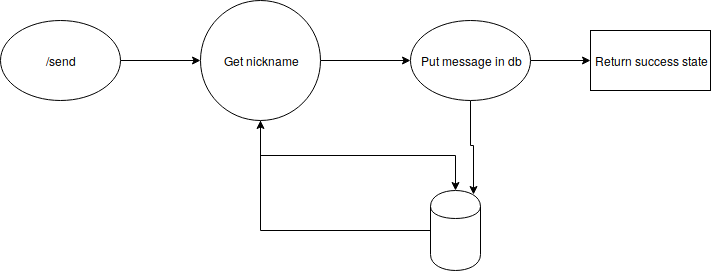

The diagram above was exported from draw.io. Its source (the exported page's mxGraphModel, read from the mxfile embedded in the PNG):
<mxGraphModel dx="1324" dy="769" grid="1" gridSize="10" guides="1" tooltips="1" connect="1" arrows="1" fold="1" page="1" pageScale="1" pageWidth="827" pageHeight="1169" math="0" shadow="0">
  <root>
    <mxCell id="0" />
    <mxCell id="1" parent="0" />
    <mxCell id="qasyw33ZRZUkX0HjpUKD-8" style="edgeStyle=orthogonalEdgeStyle;rounded=0;orthogonalLoop=1;jettySize=auto;html=1;exitX=0.5;exitY=1;exitDx=0;exitDy=0;entryX=0.5;entryY=0;entryDx=0;entryDy=0;" edge="1" parent="1" source="qasyw33ZRZUkX0HjpUKD-1" target="qasyw33ZRZUkX0HjpUKD-7">
      <mxGeometry relative="1" as="geometry">
        <mxPoint x="449" y="450" as="targetPoint" />
      </mxGeometry>
    </mxCell>
    <mxCell id="qasyw33ZRZUkX0HjpUKD-11" style="edgeStyle=orthogonalEdgeStyle;rounded=0;orthogonalLoop=1;jettySize=auto;html=1;exitX=1;exitY=0.5;exitDx=0;exitDy=0;entryX=0;entryY=0.5;entryDx=0;entryDy=0;" edge="1" parent="1" source="qasyw33ZRZUkX0HjpUKD-1" target="qasyw33ZRZUkX0HjpUKD-2">
      <mxGeometry relative="1" as="geometry" />
    </mxCell>
    <mxCell id="qasyw33ZRZUkX0HjpUKD-1" value="&lt;div&gt;Get nickname&lt;/div&gt;" style="ellipse;whiteSpace=wrap;html=1;aspect=fixed;" vertex="1" parent="1">
      <mxGeometry x="210" y="250" width="120" height="120" as="geometry" />
    </mxCell>
    <mxCell id="qasyw33ZRZUkX0HjpUKD-10" style="edgeStyle=orthogonalEdgeStyle;rounded=0;orthogonalLoop=1;jettySize=auto;html=1;exitX=0.5;exitY=1;exitDx=0;exitDy=0;entryX=0.85;entryY=0.05;entryDx=0;entryDy=0;entryPerimeter=0;" edge="1" parent="1" source="qasyw33ZRZUkX0HjpUKD-2" target="qasyw33ZRZUkX0HjpUKD-7">
      <mxGeometry relative="1" as="geometry" />
    </mxCell>
    <mxCell id="qasyw33ZRZUkX0HjpUKD-12" style="edgeStyle=orthogonalEdgeStyle;rounded=0;orthogonalLoop=1;jettySize=auto;html=1;exitX=1;exitY=0.5;exitDx=0;exitDy=0;" edge="1" parent="1" source="qasyw33ZRZUkX0HjpUKD-2" target="qasyw33ZRZUkX0HjpUKD-5">
      <mxGeometry relative="1" as="geometry" />
    </mxCell>
    <mxCell id="qasyw33ZRZUkX0HjpUKD-2" value="Put message in db" style="ellipse;whiteSpace=wrap;html=1;" vertex="1" parent="1">
      <mxGeometry x="420" y="270" width="120" height="80" as="geometry" />
    </mxCell>
    <mxCell id="qasyw33ZRZUkX0HjpUKD-6" style="edgeStyle=orthogonalEdgeStyle;rounded=0;orthogonalLoop=1;jettySize=auto;html=1;" edge="1" parent="1" source="qasyw33ZRZUkX0HjpUKD-3" target="qasyw33ZRZUkX0HjpUKD-1">
      <mxGeometry relative="1" as="geometry" />
    </mxCell>
    <mxCell id="qasyw33ZRZUkX0HjpUKD-3" value="/send" style="ellipse;whiteSpace=wrap;html=1;" vertex="1" parent="1">
      <mxGeometry x="10" y="270" width="120" height="80" as="geometry" />
    </mxCell>
    <mxCell id="qasyw33ZRZUkX0HjpUKD-5" value="Return success state" style="rounded=0;whiteSpace=wrap;html=1;" vertex="1" parent="1">
      <mxGeometry x="600" y="280" width="120" height="60" as="geometry" />
    </mxCell>
    <mxCell id="qasyw33ZRZUkX0HjpUKD-9" style="edgeStyle=orthogonalEdgeStyle;rounded=0;orthogonalLoop=1;jettySize=auto;html=1;exitX=0;exitY=0.5;exitDx=0;exitDy=0;entryX=0.5;entryY=1;entryDx=0;entryDy=0;" edge="1" parent="1" source="qasyw33ZRZUkX0HjpUKD-7" target="qasyw33ZRZUkX0HjpUKD-1">
      <mxGeometry relative="1" as="geometry" />
    </mxCell>
    <mxCell id="qasyw33ZRZUkX0HjpUKD-7" value="" style="shape=cylinder;whiteSpace=wrap;html=1;boundedLbl=1;backgroundOutline=1;" vertex="1" parent="1">
      <mxGeometry x="440" y="440" width="50" height="80" as="geometry" />
    </mxCell>
  </root>
</mxGraphModel>